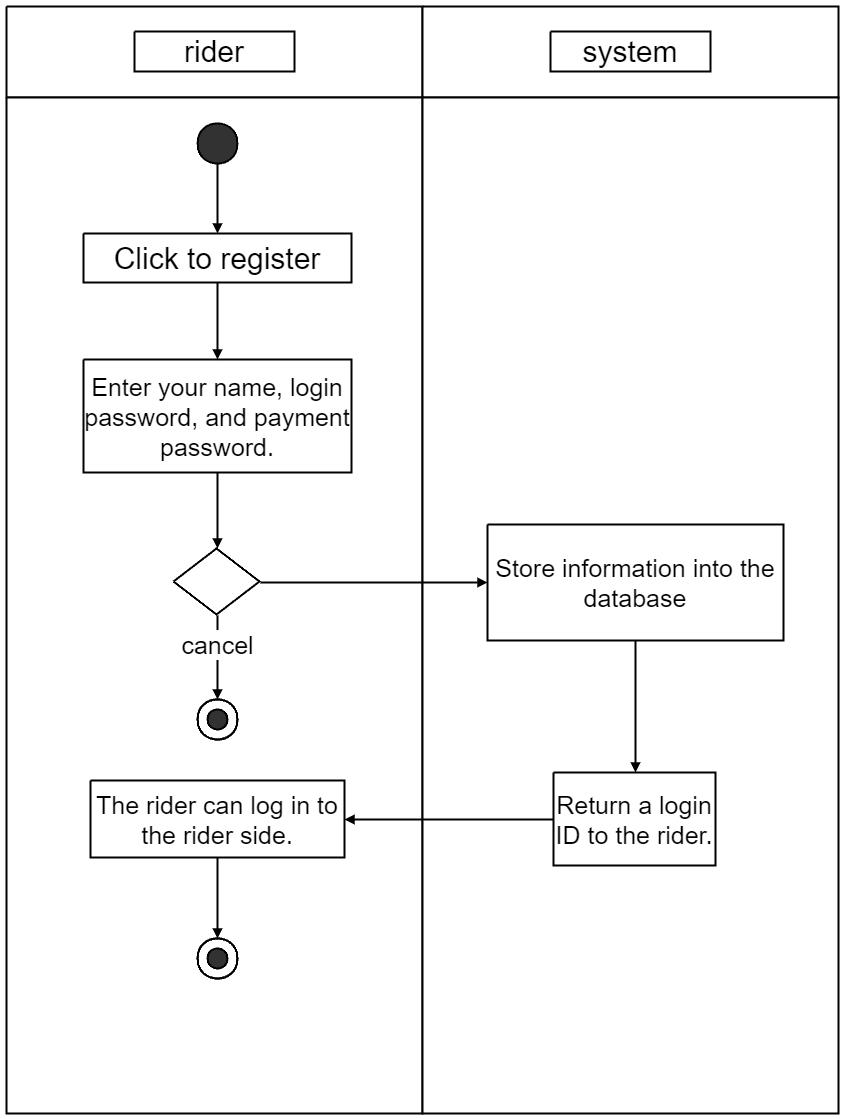

The diagram above was exported from draw.io. Its source (the exported page's mxGraphModel, read from the mxfile embedded in the PNG):
<mxGraphModel dx="1276" dy="606" grid="1" gridSize="10" guides="1" tooltips="1" connect="1" arrows="1" fold="1" page="1" pageScale="1" pageWidth="827" pageHeight="1169" math="0" shadow="0">
  <root>
    <mxCell id="0" />
    <mxCell id="1" parent="0" />
    <UserObject label="" tags="背景" id="2">
      <mxCell style="vsdxID=1;fillColor=none;gradientColor=none;points=[];labelBackgroundColor=none;rounded=0;strokeColor=none;html=1;whiteSpace=wrap;" parent="1" vertex="1">
        <mxGeometry x="114" y="185" width="832" height="1107" as="geometry" />
      </mxCell>
    </UserObject>
    <mxCell id="3" style="vsdxID=2;fillColor=#FFFFFF;gradientColor=none;shape=stencil(nZBRDoQgDERP03+WHsHFe5iISyOCQdT19kIaIxq//Jtp3zTpAFaTaUYNUkwx+F6v1EYD+AUpyRkdKCYFqACrzgf9C352LfuxyWRWg1/yhT/nRE5IsZWuZtCSK8CPeI0e/hF+jV7AJM4PO7KWCyr390bSiNtEtQM=);strokeColor=#000000;strokeWidth=2;spacingTop=-3;spacingBottom=-3;spacingLeft=-3;spacingRight=-3;points=[];labelBackgroundColor=none;rounded=0;html=1;whiteSpace=wrap;" parent="2" vertex="1">
      <mxGeometry width="416" height="91" as="geometry" />
    </mxCell>
    <mxCell id="4" style="vsdxID=3;fillColor=#FFFFFF;gradientColor=none;shape=stencil(nZBRDoQgDERP03+WHsHFe5iISyOCQdT19kIaIxq//Jtp3zTpAFaTaUYNUkwx+F6v1EYD+AUpyRkdKCYFqACrzgf9C352LfuxyWRWg1/yhT/nRE5IsZWuZtCSK8CPeI0e/hF+jV7AJM4PO7KWCyr390bSiNtEtQM=);strokeColor=#000000;strokeWidth=2;spacingTop=-3;spacingBottom=-3;spacingLeft=-3;spacingRight=-3;points=[];labelBackgroundColor=none;rounded=0;html=1;whiteSpace=wrap;" parent="2" vertex="1">
      <mxGeometry x="416" width="416" height="91" as="geometry" />
    </mxCell>
    <mxCell id="5" style="vsdxID=4;fillColor=#FFFFFF;gradientColor=none;shape=stencil(nZBRDoQgDERP03+WHsHFe5iISyOCQdT19kIaIxq//Jtp3zTpAFaTaUYNUkwx+F6v1EYD+AUpyRkdKCYFqACrzgf9C352LfuxyWRWg1/yhT/nRE5IsZWuZtCSK8CPeI0e/hF+jV7AJM4PO7KWCyr390bSiNtEtQM=);strokeColor=#000000;strokeWidth=2;spacingTop=-3;spacingBottom=-3;spacingLeft=-3;spacingRight=-3;points=[];labelBackgroundColor=none;rounded=0;html=1;whiteSpace=wrap;" parent="2" vertex="1">
      <mxGeometry y="91" width="416" height="1016" as="geometry" />
    </mxCell>
    <mxCell id="6" style="vsdxID=5;fillColor=#FFFFFF;gradientColor=none;shape=stencil(nZBRDoQgDERP03+WHsHFe5iISyOCQdT19kIaIxq//Jtp3zTpAFaTaUYNUkwx+F6v1EYD+AUpyRkdKCYFqACrzgf9C352LfuxyWRWg1/yhT/nRE5IsZWuZtCSK8CPeI0e/hF+jV7AJM4PO7KWCyr390bSiNtEtQM=);strokeColor=#000000;strokeWidth=2;spacingTop=-3;spacingBottom=-3;spacingLeft=-3;spacingRight=-3;points=[];labelBackgroundColor=none;rounded=0;html=1;whiteSpace=wrap;" parent="2" vertex="1">
      <mxGeometry x="416" y="91" width="416" height="1016" as="geometry" />
    </mxCell>
    <mxCell id="7" value="&lt;div style=&quot;font-size: 1px&quot;&gt;&lt;p style=&quot;text-align:center;margin-left:0;margin-right:0;margin-top:0px;margin-bottom:0px;text-indent:0;vertical-align:middle;direction:ltr;&quot;&gt;&lt;font style=&quot;font-size:30px;font-family:0;color:#000000;direction:ltr;letter-spacing:0px;line-height:120%;opacity:1&quot;&gt;rider&lt;/font&gt;&lt;/p&gt;&lt;/div&gt;" style="verticalAlign=middle;align=center;overflow=width;vsdxID=6;fillColor=none;gradientColor=none;shape=stencil(nZBLDoAgDERP0z3SI/i5B4koRAWC+Lu9kMaIxpW7mfZNkw5gOSvhJHA2B28Huek2KMAKONdGSa9DVIA1YNlZL3tvF9OSdyKRSU12TRd2yrGU4OzIXUPgqE0GFuw3evlP+Df6AKO4P6Ry8t27jTiiJrE+AQ==);strokeColor=#000000;strokeWidth=2;spacingTop=-3;spacingBottom=-3;spacingLeft=-3;spacingRight=-3;points=[];labelBackgroundColor=none;rounded=0;html=1;whiteSpace=wrap;" parent="2" vertex="1">
      <mxGeometry x="128" y="25" width="160" height="40" as="geometry" />
    </mxCell>
    <mxCell id="8" value="&lt;div style=&quot;font-size: 1px&quot;&gt;&lt;p style=&quot;text-align:center;margin-left:0;margin-right:0;margin-top:0px;margin-bottom:0px;text-indent:0;vertical-align:middle;direction:ltr;&quot;&gt;&lt;font style=&quot;font-size:30px;font-family:0;color:#000000;direction:ltr;letter-spacing:0px;line-height:120%;opacity:1&quot;&gt;system&lt;/font&gt;&lt;/p&gt;&lt;/div&gt;" style="verticalAlign=middle;align=center;overflow=width;vsdxID=7;fillColor=none;gradientColor=none;shape=stencil(nZBLDoAgDERP0z3SI/i5B4koRAWC+Lu9kMaIxpW7mfZNkw5gOSvhJHA2B28Huek2KMAKONdGSa9DVIA1YNlZL3tvF9OSdyKRSU12TRd2yrGU4OzIXUPgqE0GFuw3evlP+Df6AKO4P6Ry8t27jTiiJrE+AQ==);strokeColor=#000000;strokeWidth=2;spacingTop=-3;spacingBottom=-3;spacingLeft=-3;spacingRight=-3;points=[];labelBackgroundColor=none;rounded=0;html=1;whiteSpace=wrap;" parent="2" vertex="1">
      <mxGeometry x="544" y="25" width="160" height="40" as="geometry" />
    </mxCell>
    <UserObject label="" tags="Background" id="15">
      <mxCell style="vsdxID=14;fillColor=#FFFFFF;gradientColor=none;shape=stencil(jZFRDsIgEERPs58aYGM9QK33aCwVIkJDqdbbC1mbKiGmfzvDWyaZBaxH1Q4SBBuDdzf51F1QgCcQQlslvQ5xAmwA6955efVush3poU1kmu7ukX6YaY+lDcFepA4kz0ReJk8o/2U/cserfXUkbxbkcbZAogBhDuGW2BVfjEJwFssLsX9DjbYbW4nDWmavjaFbfL/n5UeLDofNGw==);strokeColor=#000000;strokeWidth=2;spacingTop=-3;spacingBottom=-3;spacingLeft=-3;spacingRight=-3;points=[];labelBackgroundColor=none;rounded=0;html=1;whiteSpace=wrap;" parent="2" vertex="1">
        <mxGeometry x="191" y="932" width="40" height="40" as="geometry" />
      </mxCell>
    </UserObject>
    <UserObject label="" tags="Background" id="16">
      <mxCell style="vsdxID=15;fillColor=#323232;gradientColor=none;shape=stencil(jZHBDsIgEES/hmtDd9Pivdb/aCwVIkJDqda/F1yNFT30NrO8ZZJZhs2kulEy4FPw7ixvug+K4Z4BaKuk1yEqhi3DZnBenrybbU9+7BKZ1MVd0w8L7UGVVoDfyVb8aQ+EHmdPbJnBL1/WRS1otACNxBuBXwQzBLdkiixzhwXidyZkmWsEM+RvptF2ayVRfKoctDF0ifV7Xn0c0dmwfQA=);strokeColor=#000000;strokeWidth=2;spacingTop=-3;spacingBottom=-3;spacingLeft=-3;spacingRight=-3;points=[];labelBackgroundColor=none;rounded=0;html=1;whiteSpace=wrap;" parent="2" vertex="1">
        <mxGeometry x="191" y="932" width="40" height="40" as="geometry" />
      </mxCell>
    </UserObject>
    <UserObject label="" tags="Background" id="17">
      <mxCell style="vsdxID=16;fillColor=none;gradientColor=none;shape=stencil(jZFRDsIgEERPs58a2I31ALXeo7EoRIWGUq23F7I2VUJM/3aGt0wyC1QPuu0VoBiCd1f1NF3QQAdANFYrb0KcgBqg+uy8ung32o513yYyTXf3SD9MvCfSBooXqx3LI5On0TMqf9mP3MhqW+3Zm5A9KWYICxDlEK2JXfDZKARnsbIQ+zf0ZuzKVuKwlMl3+H7Li48WH42aNw==);strokeColor=#000000;strokeWidth=2;spacingTop=-3;spacingBottom=-3;spacingLeft=-3;spacingRight=-3;points=[];labelBackgroundColor=none;rounded=0;html=1;whiteSpace=wrap;" parent="2" vertex="1">
        <mxGeometry x="191" y="932" width="40" height="40" as="geometry" />
      </mxCell>
    </UserObject>
    <UserObject label="" tags="Background" id="9">
      <mxCell style="vsdxID=8;fillColor=#323232;gradientColor=none;shape=stencil(jZFRDsIgEERPs58aYGM9QK33aCwVIkJDqdbbC1mbKiGmfzvDWyaZBaxH1Q4SBBuDdzf51F1QgCcQQlslvQ5xAmwA6955efVush3poU1kmu7ukX6YaY+lDcFepA4kz0ReJk8o/2U/cserfXUkbxbkcbZAogBhDuGW2BVfjEJwFssLsX9DjbYbW4nDWmavjaFbfL/n5UeLDofNGw==);strokeColor=#000000;strokeWidth=2;spacingTop=-3;spacingBottom=-3;spacingLeft=-3;spacingRight=-3;points=[];labelBackgroundColor=none;rounded=0;html=1;whiteSpace=wrap;" parent="1" vertex="1">
        <mxGeometry x="305" y="302" width="40" height="40" as="geometry" />
      </mxCell>
    </UserObject>
    <UserObject label="&lt;div style=&quot;font-size: 1px&quot;&gt;&lt;p style=&quot;text-align:center;margin-left:0;margin-right:0;margin-top:0px;margin-bottom:0px;text-indent:0;vertical-align:middle;direction:ltr;&quot;&gt;&lt;font style=&quot;font-size:30px;font-family:0;color:#000000;direction:ltr;letter-spacing:0px;line-height:120%;opacity:1&quot;&gt;Click to register&lt;/font&gt;&lt;/p&gt;&lt;/div&gt;" tags="Background" id="10">
      <mxCell style="verticalAlign=middle;align=center;overflow=width;vsdxID=9;fillColor=#FFFFFF;gradientColor=none;shape=stencil(nZBRDoQgDERP03+WHsHFe5iISyOCQdT19kIaIxq//Jtp3zTpAFaTaUYNUkwx+F6v1EYD+AUpyRkdKCYFqACrzgf9C352LfuxyWRWg1/yhT/nRE5IsZWuZtCSK8CPeI0e/hF+jV7AJM4PO7KWCyr390bSiNtEtQM=);strokeColor=#000000;strokeWidth=2;spacingTop=-3;spacingBottom=-3;spacingLeft=-3;spacingRight=-3;points=[];labelBackgroundColor=none;rounded=0;html=1;whiteSpace=wrap;" parent="1" vertex="1">
        <mxGeometry x="191" y="412" width="268" height="49" as="geometry" />
      </mxCell>
    </UserObject>
    <UserObject label="&lt;div style=&quot;font-size: 1px&quot;&gt;&lt;p style=&quot;text-align:center;margin-left:0;margin-right:0;margin-top:0px;margin-bottom:0px;text-indent:0;vertical-align:middle;direction:ltr;&quot;&gt;&lt;font style=&quot;font-size:25px;font-family:0;color:#000000;direction:ltr;letter-spacing:0px;line-height:120%;opacity:1&quot;&gt;Enter your name, login password, and payment password.&lt;/font&gt;&lt;/p&gt;&lt;/div&gt;" tags="Background" id="11">
      <mxCell style="verticalAlign=middle;align=center;overflow=width;vsdxID=10;fillColor=#FFFFFF;gradientColor=none;shape=stencil(nZBRDoQgDERP03+WHsHFe5iISyOCQdT19kIaIxq//Jtp3zTpAFaTaUYNUkwx+F6v1EYD+AUpyRkdKCYFqACrzgf9C352LfuxyWRWg1/yhT/nRE5IsZWuZtCSK8CPeI0e/hF+jV7AJM4PO7KWCyr390bSiNtEtQM=);strokeColor=#000000;strokeWidth=2;spacingTop=-3;spacingBottom=-3;spacingLeft=-3;spacingRight=-3;points=[];labelBackgroundColor=none;rounded=0;html=1;whiteSpace=wrap;" parent="1" vertex="1">
        <mxGeometry x="191" y="538" width="268" height="113" as="geometry" />
      </mxCell>
    </UserObject>
    <UserObject label="&lt;div style=&quot;font-size: 1px&quot;&gt;&lt;p style=&quot;text-align:center;margin-left:0;margin-right:0;margin-top:0px;margin-bottom:0px;text-indent:0;vertical-align:middle;direction:ltr;&quot;&gt;&lt;font style=&quot;font-size:25px;font-family:0;color:#000000;direction:ltr;letter-spacing:0px;line-height:120%;opacity:1&quot;&gt;Store information into the database&lt;/font&gt;&lt;/p&gt;&lt;/div&gt;" tags="Background" id="12">
      <mxCell style="verticalAlign=middle;align=center;overflow=width;vsdxID=11;fillColor=#FFFFFF;gradientColor=none;shape=stencil(nZBRDoQgDERP03+WHsHFe5iISyOCQdT19kIaIxq//Jtp3zTpAFaTaUYNUkwx+F6v1EYD+AUpyRkdKCYFqACrzgf9C352LfuxyWRWg1/yhT/nRE5IsZWuZtCSK8CPeI0e/hF+jV7AJM4PO7KWCyr390bSiNtEtQM=);strokeColor=#000000;strokeWidth=2;spacingTop=-3;spacingBottom=-3;spacingLeft=-3;spacingRight=-3;points=[];labelBackgroundColor=none;rounded=0;html=1;whiteSpace=wrap;" parent="1" vertex="1">
        <mxGeometry x="595" y="703" width="296" height="116" as="geometry" />
      </mxCell>
    </UserObject>
    <UserObject label="&lt;div style=&quot;font-size: 1px&quot;&gt;&lt;p style=&quot;text-align:center;margin-left:0;margin-right:0;margin-top:0px;margin-bottom:0px;text-indent:0;vertical-align:middle;direction:ltr;&quot;&gt;&lt;font style=&quot;font-size:25px;font-family:0;color:#000000;direction:ltr;letter-spacing:0px;line-height:120%;opacity:1&quot;&gt;The rider can log in to the rider side.&lt;/font&gt;&lt;/p&gt;&lt;/div&gt;" tags="Background" id="13">
      <mxCell style="verticalAlign=middle;align=center;overflow=width;vsdxID=12;fillColor=#FFFFFF;gradientColor=none;shape=stencil(nZBRDoQgDERP03+WHsHFe5iISyOCQdT19kIaIxq//Jtp3zTpAFaTaUYNUkwx+F6v1EYD+AUpyRkdKCYFqACrzgf9C352LfuxyWRWg1/yhT/nRE5IsZWuZtCSK8CPeI0e/hF+jV7AJM4PO7KWCyr390bSiNtEtQM=);strokeColor=#000000;strokeWidth=2;spacingTop=-3;spacingBottom=-3;spacingLeft=-3;spacingRight=-3;points=[];labelBackgroundColor=none;rounded=0;html=1;whiteSpace=wrap;" parent="1" vertex="1">
        <mxGeometry x="198" y="959" width="254" height="77" as="geometry" />
      </mxCell>
    </UserObject>
    <UserObject label="" tags="Background" id="14">
      <mxCell style="vsdxID=13;fillColor=#FFFFFF;gradientColor=none;shape=stencil(nZBdDoMgEIRPs+/IxhNYew8TUTYiGKT+3F7IppE2jTF9m9n9Zh4GsJp1MymQYg7eDWqlNmjAB0hJVitPISrAGrDqnFe9dy/bsp+aRCY1uiU1bJwTKSHFzq5k+2TSkM3I8hO9IAvxd+s7+pO933pFRnGO0ZExvGX+/x4vnnh4rA8=);strokeColor=#000000;strokeWidth=2;spacingTop=-3;spacingBottom=-3;spacingLeft=-3;spacingRight=-3;points=[];labelBackgroundColor=none;rounded=0;html=1;whiteSpace=wrap;" parent="1" vertex="1">
        <mxGeometry x="281" y="727" width="86" height="66" as="geometry" />
      </mxCell>
    </UserObject>
    <UserObject label="" tags="Background" id="18">
      <mxCell style="vsdxID=17;fillColor=#FFFFFF;gradientColor=none;shape=stencil(jZFRDsIgEERPs58aYGM9QK33aCwVIkJDqdbbC1mbKiGmfzvDWyaZBaxH1Q4SBBuDdzf51F1QgCcQQlslvQ5xAmwA6955efVush3poU1kmu7ukX6YaY+lDcFepA4kz0ReJk8o/2U/cserfXUkbxbkcbZAogBhDuGW2BVfjEJwFssLsX9DjbYbW4nDWmavjaFbfL/n5UeLDofNGw==);strokeColor=#000000;strokeWidth=2;spacingTop=-3;spacingBottom=-3;spacingLeft=-3;spacingRight=-3;points=[];labelBackgroundColor=none;rounded=0;html=1;whiteSpace=wrap;" parent="1" vertex="1">
        <mxGeometry x="305" y="878" width="40" height="40" as="geometry" />
      </mxCell>
    </UserObject>
    <UserObject label="" tags="Background" id="19">
      <mxCell style="vsdxID=18;fillColor=#323232;gradientColor=none;shape=stencil(jZHBDsIgEES/hmtDd9Pivdb/aCwVIkJDqda/F1yNFT30NrO8ZZJZhs2kulEy4FPw7ixvug+K4Z4BaKuk1yEqhi3DZnBenrybbU9+7BKZ1MVd0w8L7UGVVoDfyVb8aQ+EHmdPbJnBL1/WRS1otACNxBuBXwQzBLdkiixzhwXidyZkmWsEM+RvptF2ayVRfKoctDF0ifV7Xn0c0dmwfQA=);strokeColor=#000000;strokeWidth=2;spacingTop=-3;spacingBottom=-3;spacingLeft=-3;spacingRight=-3;points=[];labelBackgroundColor=none;rounded=0;html=1;whiteSpace=wrap;" parent="1" vertex="1">
        <mxGeometry x="305" y="878" width="40" height="40" as="geometry" />
      </mxCell>
    </UserObject>
    <UserObject label="" tags="Background" id="20">
      <mxCell style="vsdxID=19;fillColor=none;gradientColor=none;shape=stencil(jZFRDsIgEERPs58a2I31ALXeo7EoRIWGUq23F7I2VUJM/3aGt0wyC1QPuu0VoBiCd1f1NF3QQAdANFYrb0KcgBqg+uy8ung32o513yYyTXf3SD9MvCfSBooXqx3LI5On0TMqf9mP3MhqW+3Zm5A9KWYICxDlEK2JXfDZKARnsbIQ+zf0ZuzKVuKwlMl3+H7Li48WH42aNw==);strokeColor=#000000;strokeWidth=2;spacingTop=-3;spacingBottom=-3;spacingLeft=-3;spacingRight=-3;points=[];labelBackgroundColor=none;rounded=0;html=1;whiteSpace=wrap;" parent="1" vertex="1">
        <mxGeometry x="305" y="878" width="40" height="40" as="geometry" />
      </mxCell>
    </UserObject>
    <UserObject label="&lt;div style=&quot;font-size: 1px&quot;&gt;&lt;p style=&quot;text-align:center;margin-left:0;margin-right:0;margin-top:0px;margin-bottom:0px;text-indent:0;vertical-align:middle;direction:ltr;&quot;&gt;&lt;font style=&quot;font-size:25px;font-family:0;color:#000000;direction:ltr;letter-spacing:0px;line-height:120%;opacity:1&quot;&gt;Return a login ID to the rider.&lt;/font&gt;&lt;/p&gt;&lt;/div&gt;" tags="Background" id="21">
      <mxCell style="verticalAlign=middle;align=center;overflow=width;vsdxID=20;fillColor=#FFFFFF;gradientColor=none;shape=stencil(nZBRDoQgDERP03+WHsHFe5iISyOCQdT19kIaIxq//Jtp3zTpAFaTaUYNUkwx+F6v1EYD+AUpyRkdKCYFqACrzgf9C352LfuxyWRWg1/yhT/nRE5IsZWuZtCSK8CPeI0e/hF+jV7AJM4PO7KWCyr390bSiNtEtQM=);strokeColor=#000000;strokeWidth=2;spacingTop=-3;spacingBottom=-3;spacingLeft=-3;spacingRight=-3;points=[];labelBackgroundColor=none;rounded=0;html=1;whiteSpace=wrap;" parent="1" vertex="1">
        <mxGeometry x="661" y="951" width="162" height="93" as="geometry" />
      </mxCell>
    </UserObject>
    <UserObject label="" tags="Background" id="22">
      <mxCell style="vsdxID=21;edgeStyle=none;startArrow=none;endArrow=block;startSize=5;endSize=5;strokeWidth=2;spacingTop=0;spacingBottom=0;spacingLeft=0;spacingRight=0;verticalAlign=middle;html=1;labelBackgroundColor=#ffffff;rounded=0;exitX=0.5;exitY=1;exitDx=0;exitDy=0;exitPerimeter=0;entryX=0.5;entryY=0;entryDx=0;entryDy=0;entryPerimeter=0;" parent="1" source="9" target="10" edge="1">
        <mxGeometry relative="1" as="geometry">
          <mxPoint y="136" as="offset" />
          <Array as="points">
            <mxPoint x="325" y="377" />
            <mxPoint x="325" y="377" />
          </Array>
        </mxGeometry>
      </mxCell>
    </UserObject>
    <UserObject label="" tags="Background" id="23">
      <mxCell style="vsdxID=22;edgeStyle=none;startArrow=none;endArrow=block;startSize=5;endSize=5;strokeWidth=2;spacingTop=0;spacingBottom=0;spacingLeft=0;spacingRight=0;verticalAlign=middle;html=1;labelBackgroundColor=#ffffff;rounded=0;exitX=0.5;exitY=1;exitDx=0;exitDy=0;exitPerimeter=0;entryX=0.5116279069767442;entryY=0;entryDx=0;entryDy=0;entryPerimeter=0;" parent="1" source="11" target="14" edge="1">
        <mxGeometry relative="1" as="geometry">
          <mxPoint y="140" as="offset" />
          <Array as="points">
            <mxPoint x="325" y="689.35" />
            <mxPoint x="325" y="689.35" />
          </Array>
        </mxGeometry>
      </mxCell>
    </UserObject>
    <UserObject label="" tags="Background" id="24">
      <mxCell style="vsdxID=23;edgeStyle=none;startArrow=none;endArrow=block;startSize=5;endSize=5;strokeWidth=2;spacingTop=0;spacingBottom=0;spacingLeft=0;spacingRight=0;verticalAlign=middle;html=1;labelBackgroundColor=#ffffff;rounded=0;exitX=0.5;exitY=1;exitDx=0;exitDy=0;exitPerimeter=0;entryX=0.5;entryY=0;entryDx=0;entryDy=0;entryPerimeter=0;" parent="1" source="10" target="11" edge="1">
        <mxGeometry relative="1" as="geometry">
          <mxPoint y="140" as="offset" />
          <Array as="points">
            <mxPoint x="325" y="499.4" />
            <mxPoint x="325" y="499.4" />
          </Array>
        </mxGeometry>
      </mxCell>
    </UserObject>
    <UserObject label="" tags="Background" id="25">
      <mxCell style="vsdxID=24;edgeStyle=none;startArrow=none;endArrow=block;startSize=5;endSize=5;strokeWidth=2;spacingTop=0;spacingBottom=0;spacingLeft=0;spacingRight=0;verticalAlign=middle;html=1;labelBackgroundColor=#ffffff;rounded=0;exitX=0.5;exitY=1;exitDx=0;exitDy=0;exitPerimeter=0;entryX=0.5061728395061729;entryY=0;entryDx=0;entryDy=0;entryPerimeter=0;" parent="1" source="12" target="21" edge="1">
        <mxGeometry relative="1" as="geometry">
          <mxPoint y="168" as="offset" />
          <Array as="points">
            <mxPoint x="743" y="885.2" />
            <mxPoint x="743" y="885.2" />
          </Array>
        </mxGeometry>
      </mxCell>
    </UserObject>
    <UserObject label="" tags="Background" id="26">
      <mxCell style="vsdxID=25;startArrow=none;endArrow=block;startSize=5;endSize=5;strokeWidth=2;spacingTop=0;spacingBottom=0;spacingLeft=0;spacingRight=0;verticalAlign=middle;html=1;labelBackgroundColor=#ffffff;rounded=0;exitX=0.5;exitY=1;exitDx=0;exitDy=0;exitPerimeter=0;entryX=0.5;entryY=0;entryDx=0;entryDy=0;entryPerimeter=0;" parent="1" source="13" target="15" edge="1">
        <mxGeometry relative="1" as="geometry">
          <mxPoint x="-2" y="142" as="offset" />
        </mxGeometry>
      </mxCell>
    </UserObject>
    <UserObject label="" tags="Background" id="27">
      <mxCell style="vsdxID=26;edgeStyle=none;startArrow=none;endArrow=block;startSize=5;endSize=5;strokeWidth=2;spacingTop=0;spacingBottom=0;spacingLeft=0;spacingRight=0;verticalAlign=middle;html=1;labelBackgroundColor=#ffffff;rounded=0;exitX=1.0116279069767442;exitY=0.5151515151515151;exitDx=0;exitDy=0;exitPerimeter=0;entryX=0;entryY=0.5;entryDx=0;entryDy=0;entryPerimeter=0;" parent="1" source="14" target="12" edge="1">
        <mxGeometry relative="1" as="geometry">
          <mxPoint x="-113" y="102" as="offset" />
          <Array as="points">
            <mxPoint x="481.37" y="761" />
            <mxPoint x="481.37" y="761" />
          </Array>
        </mxGeometry>
      </mxCell>
    </UserObject>
    <UserObject label="&lt;div style=&quot;font-size: 1px&quot;&gt;&lt;p style=&quot;text-align:center;margin-left:0;margin-right:0;margin-top:0px;margin-bottom:0px;text-indent:0;vertical-align:middle;direction:ltr;&quot;&gt;&lt;font style=&quot;font-size:25px;font-family:0;color:#000000;direction:ltr;letter-spacing:0px;line-height:120%;opacity:1&quot;&gt;cancel&lt;/font&gt;&lt;/p&gt;&lt;/div&gt;" tags="Background" id="28">
      <mxCell style="vsdxID=27;edgeStyle=none;startArrow=none;endArrow=block;startSize=5;endSize=5;strokeWidth=2;spacingTop=0;spacingBottom=0;spacingLeft=0;spacingRight=0;verticalAlign=middle;html=1;labelBackgroundColor=#ffffff;rounded=0;align=center;exitX=0.5116279069767442;exitY=1.0151515151515151;exitDx=0;exitDy=0;exitPerimeter=0;entryX=0.5;entryY=0;entryDx=0;entryDy=0;entryPerimeter=0;" parent="1" source="14" target="18" edge="1">
        <mxGeometry relative="1" as="geometry">
          <mxPoint y="-13" as="offset" />
          <Array as="points">
            <mxPoint x="325" y="836.15" />
            <mxPoint x="325" y="836.15" />
          </Array>
        </mxGeometry>
      </mxCell>
    </UserObject>
    <UserObject label="" tags="Background" id="29">
      <mxCell style="vsdxID=28;edgeStyle=none;startArrow=none;endArrow=block;startSize=5;endSize=5;strokeWidth=2;spacingTop=0;spacingBottom=0;spacingLeft=0;spacingRight=0;verticalAlign=middle;html=1;labelBackgroundColor=#ffffff;rounded=0;exitX=0;exitY=0.5053763440860215;exitDx=0;exitDy=0;exitPerimeter=0;entryX=1;entryY=0.5064935064935064;entryDx=0;entryDy=0;entryPerimeter=0;" parent="1" source="21" target="13" edge="1">
        <mxGeometry relative="1" as="geometry">
          <mxPoint x="105" y="102" as="offset" />
          <Array as="points">
            <mxPoint x="556.2" y="998" />
            <mxPoint x="556.2" y="998" />
          </Array>
        </mxGeometry>
      </mxCell>
    </UserObject>
  </root>
</mxGraphModel>